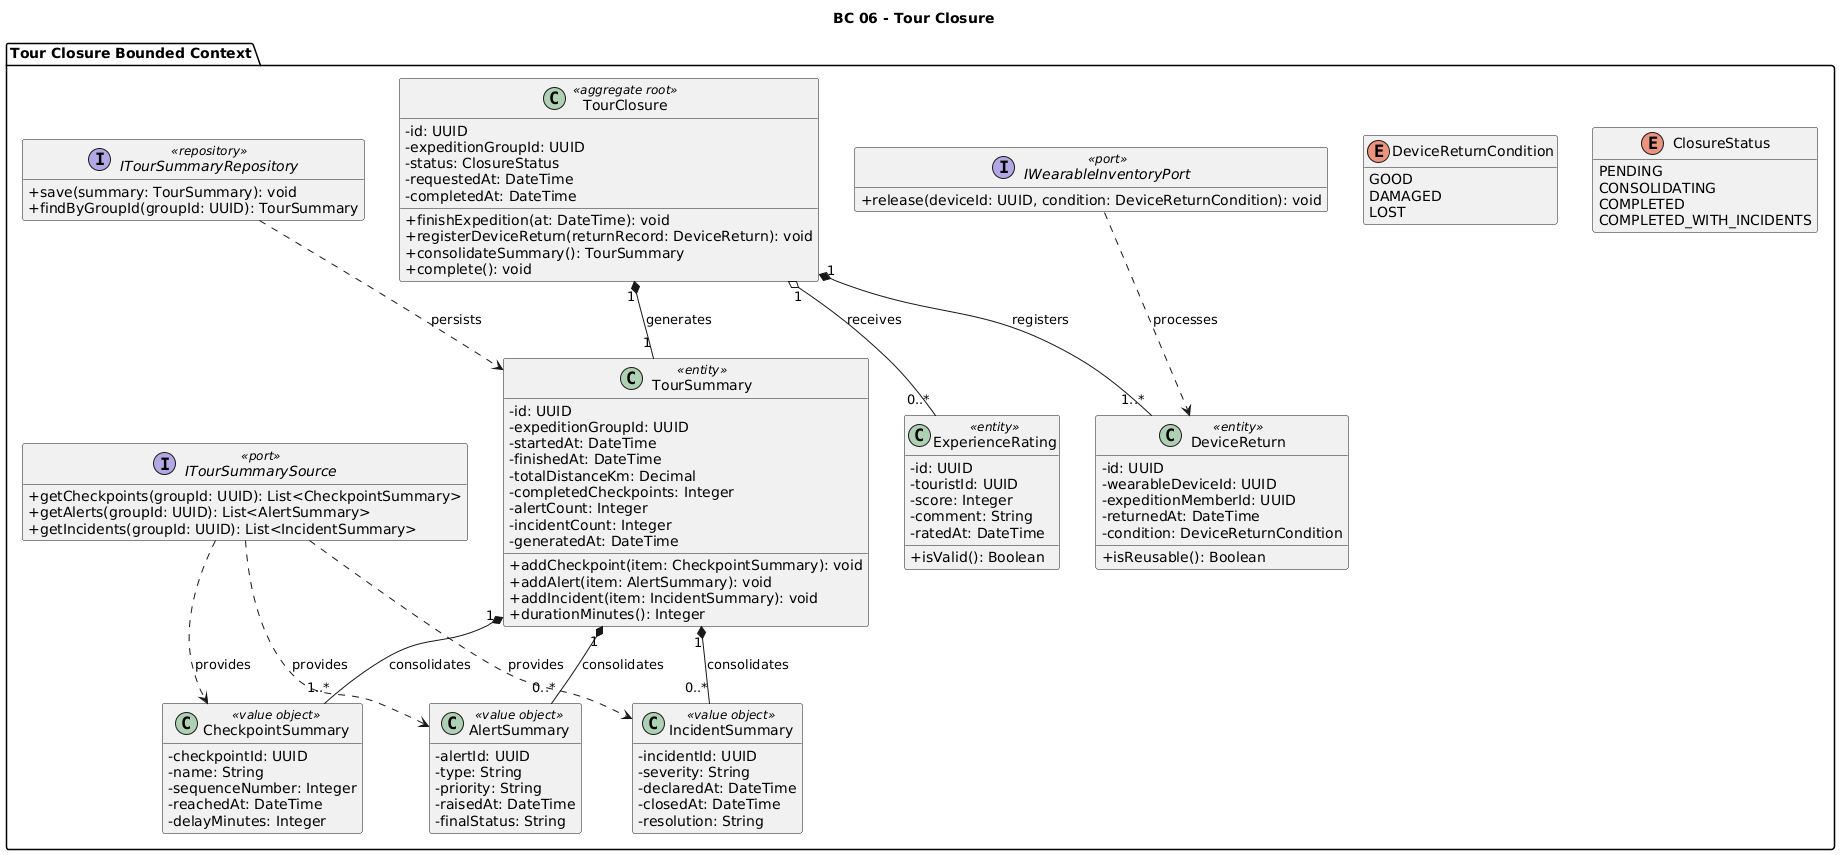

The diagram above was rendered by PlantUML. Its source (embedded in the PNG):
@startuml
title BC 06 - Tour Closure
skinparam classAttributeIconSize 0
hide empty members

package "Tour Closure Bounded Context" {
  enum ClosureStatus {
    PENDING
    CONSOLIDATING
    COMPLETED
    COMPLETED_WITH_INCIDENTS
  }

  enum DeviceReturnCondition {
    GOOD
    DAMAGED
    LOST
  }

  class TourClosure <<aggregate root>> {
    - id: UUID
    - expeditionGroupId: UUID
    - status: ClosureStatus
    - requestedAt: DateTime
    - completedAt: DateTime
    + finishExpedition(at: DateTime): void
    + registerDeviceReturn(returnRecord: DeviceReturn): void
    + consolidateSummary(): TourSummary
    + complete(): void
  }

  class TourSummary <<entity>> {
    - id: UUID
    - expeditionGroupId: UUID
    - startedAt: DateTime
    - finishedAt: DateTime
    - totalDistanceKm: Decimal
    - completedCheckpoints: Integer
    - alertCount: Integer
    - incidentCount: Integer
    - generatedAt: DateTime
    + addCheckpoint(item: CheckpointSummary): void
    + addAlert(item: AlertSummary): void
    + addIncident(item: IncidentSummary): void
    + durationMinutes(): Integer
  }

  class CheckpointSummary <<value object>> {
    - checkpointId: UUID
    - name: String
    - sequenceNumber: Integer
    - reachedAt: DateTime
    - delayMinutes: Integer
  }

  class AlertSummary <<value object>> {
    - alertId: UUID
    - type: String
    - priority: String
    - raisedAt: DateTime
    - finalStatus: String
  }

  class IncidentSummary <<value object>> {
    - incidentId: UUID
    - severity: String
    - declaredAt: DateTime
    - closedAt: DateTime
    - resolution: String
  }

  class DeviceReturn <<entity>> {
    - id: UUID
    - wearableDeviceId: UUID
    - expeditionMemberId: UUID
    - returnedAt: DateTime
    - condition: DeviceReturnCondition
    + isReusable(): Boolean
  }

  class ExperienceRating <<entity>> {
    - id: UUID
    - touristId: UUID
    - score: Integer
    - comment: String
    - ratedAt: DateTime
    + isValid(): Boolean
  }

  interface ITourSummarySource <<port>> {
    + getCheckpoints(groupId: UUID): List<CheckpointSummary>
    + getAlerts(groupId: UUID): List<AlertSummary>
    + getIncidents(groupId: UUID): List<IncidentSummary>
  }

  interface ITourSummaryRepository <<repository>> {
    + save(summary: TourSummary): void
    + findByGroupId(groupId: UUID): TourSummary
  }

  interface IWearableInventoryPort <<port>> {
    + release(deviceId: UUID, condition: DeviceReturnCondition): void
  }

  TourClosure "1" *-- "1" TourSummary : generates
  TourClosure "1" *-- "1..*" DeviceReturn : registers
  TourClosure "1" o-- "0..*" ExperienceRating : receives
  TourSummary "1" *-- "1..*" CheckpointSummary : consolidates
  TourSummary "1" *-- "0..*" AlertSummary : consolidates
  TourSummary "1" *-- "0..*" IncidentSummary : consolidates
  ITourSummarySource ..> CheckpointSummary : provides
  ITourSummarySource ..> AlertSummary : provides
  ITourSummarySource ..> IncidentSummary : provides
  ITourSummaryRepository ..> TourSummary : persists
  IWearableInventoryPort ..> DeviceReturn : processes
}
@enduml